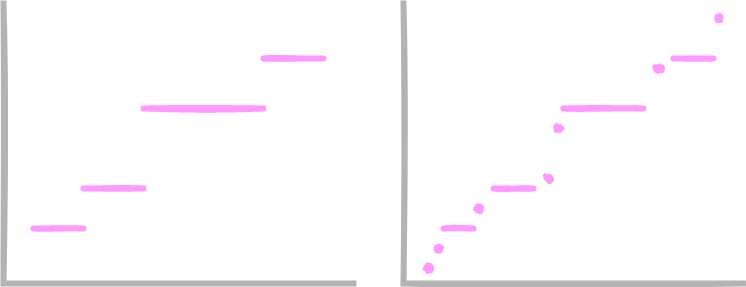

The diagram above was exported from draw.io. Its source (the exported page's mxGraphModel, read from the mxfile embedded in the PNG):
<mxGraphModel dx="1158" dy="603" grid="1" gridSize="10" guides="1" tooltips="1" connect="1" arrows="1" fold="1" page="1" pageScale="1" pageWidth="850" pageHeight="1100" math="0" shadow="0">
  <root>
    <mxCell id="0" />
    <mxCell id="1" parent="0" />
    <mxCell id="bVhyc2PuDUuIcOWLOz5h-1" value="" style="shape=partialRectangle;whiteSpace=wrap;html=1;bottom=0;right=0;fillColor=none;rotation=-90;sketch=1;strokeWidth=6;strokeColor=#B3B3B3;connectable=0;" parent="1" vertex="1">
      <mxGeometry x="115" y="165" width="280" height="350" as="geometry" />
    </mxCell>
    <mxCell id="bVhyc2PuDUuIcOWLOz5h-2" value="" style="line;strokeWidth=6;html=1;sketch=1;fillColor=#FF99FF;strokeColor=#FF99FF;" parent="1" vertex="1">
      <mxGeometry x="110" y="420" width="50" height="10" as="geometry" />
    </mxCell>
    <mxCell id="bVhyc2PuDUuIcOWLOz5h-3" value="" style="line;strokeWidth=6;html=1;sketch=1;fillColor=#FF99FF;strokeColor=#FF99FF;" parent="1" vertex="1">
      <mxGeometry x="160" y="380" width="60" height="10" as="geometry" />
    </mxCell>
    <mxCell id="bVhyc2PuDUuIcOWLOz5h-4" value="" style="line;strokeWidth=6;html=1;sketch=1;fillColor=#FF99FF;strokeColor=#FF99FF;" parent="1" vertex="1">
      <mxGeometry x="220" y="300" width="120" height="10" as="geometry" />
    </mxCell>
    <mxCell id="bVhyc2PuDUuIcOWLOz5h-5" value="" style="line;strokeWidth=6;html=1;sketch=1;fillColor=#FF99FF;strokeColor=#FF99FF;" parent="1" vertex="1">
      <mxGeometry x="340" y="250" width="60" height="10" as="geometry" />
    </mxCell>
    <mxCell id="Yf3ZjqNleD7Hizb_aS7t-3" value="" style="shape=partialRectangle;whiteSpace=wrap;html=1;bottom=0;right=0;fillColor=none;rotation=-90;sketch=1;strokeWidth=6;strokeColor=#B3B3B3;connectable=0;" vertex="1" parent="1">
      <mxGeometry x="510" y="170" width="280" height="340" as="geometry" />
    </mxCell>
    <mxCell id="Yf3ZjqNleD7Hizb_aS7t-4" value="" style="line;strokeWidth=6;html=1;sketch=1;fillColor=#FF99FF;strokeColor=#FF99FF;" vertex="1" parent="1">
      <mxGeometry x="520" y="420" width="30" height="10" as="geometry" />
    </mxCell>
    <mxCell id="Yf3ZjqNleD7Hizb_aS7t-5" value="" style="line;strokeWidth=6;html=1;sketch=1;fillColor=#FF99FF;strokeColor=#FF99FF;" vertex="1" parent="1">
      <mxGeometry x="570" y="380" width="40" height="10" as="geometry" />
    </mxCell>
    <mxCell id="Yf3ZjqNleD7Hizb_aS7t-6" value="" style="line;strokeWidth=6;html=1;sketch=1;fillColor=#FF99FF;strokeColor=#FF99FF;" vertex="1" parent="1">
      <mxGeometry x="640" y="300" width="80" height="10" as="geometry" />
    </mxCell>
    <mxCell id="Yf3ZjqNleD7Hizb_aS7t-7" value="" style="line;strokeWidth=6;html=1;sketch=1;fillColor=#FF99FF;strokeColor=#FF99FF;" vertex="1" parent="1">
      <mxGeometry x="750" y="250" width="40" height="10" as="geometry" />
    </mxCell>
    <mxCell id="Yf3ZjqNleD7Hizb_aS7t-10" value="" style="ellipse;whiteSpace=wrap;html=1;aspect=fixed;sketch=1;fillColor=#FF99FF;strokeColor=none;fillStyle=solid;" vertex="1" parent="1">
      <mxGeometry x="500" y="460" width="10" height="10" as="geometry" />
    </mxCell>
    <mxCell id="Yf3ZjqNleD7Hizb_aS7t-11" value="" style="ellipse;whiteSpace=wrap;html=1;aspect=fixed;sketch=1;fillColor=#FF99FF;strokeColor=none;fillStyle=solid;" vertex="1" parent="1">
      <mxGeometry x="510" y="440" width="10" height="10" as="geometry" />
    </mxCell>
    <mxCell id="Yf3ZjqNleD7Hizb_aS7t-12" value="" style="ellipse;whiteSpace=wrap;html=1;aspect=fixed;sketch=1;fillColor=#FF99FF;strokeColor=none;fillStyle=solid;" vertex="1" parent="1">
      <mxGeometry x="550" y="400" width="10" height="10" as="geometry" />
    </mxCell>
    <mxCell id="Yf3ZjqNleD7Hizb_aS7t-13" value="" style="ellipse;whiteSpace=wrap;html=1;aspect=fixed;sketch=1;fillColor=#FF99FF;strokeColor=none;fillStyle=solid;" vertex="1" parent="1">
      <mxGeometry x="620" y="370" width="10" height="10" as="geometry" />
    </mxCell>
    <mxCell id="Yf3ZjqNleD7Hizb_aS7t-14" value="" style="ellipse;whiteSpace=wrap;html=1;aspect=fixed;sketch=1;fillColor=#FF99FF;strokeColor=none;fillStyle=solid;" vertex="1" parent="1">
      <mxGeometry x="630" y="320" width="10" height="10" as="geometry" />
    </mxCell>
    <mxCell id="Yf3ZjqNleD7Hizb_aS7t-15" value="" style="ellipse;whiteSpace=wrap;html=1;aspect=fixed;sketch=1;fillColor=#FF99FF;strokeColor=none;fillStyle=solid;" vertex="1" parent="1">
      <mxGeometry x="730" y="260" width="10" height="10" as="geometry" />
    </mxCell>
    <mxCell id="Yf3ZjqNleD7Hizb_aS7t-16" value="" style="ellipse;whiteSpace=wrap;html=1;aspect=fixed;sketch=1;fillColor=#FF99FF;strokeColor=none;fillStyle=solid;" vertex="1" parent="1">
      <mxGeometry x="790" y="210" width="10" height="10" as="geometry" />
    </mxCell>
  </root>
</mxGraphModel>